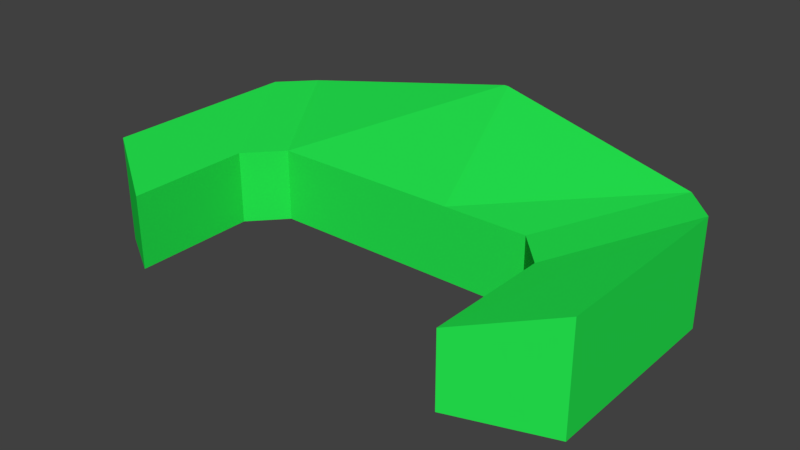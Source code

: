 # Source: Shield.blend  (saved by Blender 2.78.0; exported with 4.5.12 LTS)
import bpy
from mathutils import Matrix  # noqa: F401  (used for matrix-valued properties, if any)

bpy.ops.wm.read_factory_settings(use_empty=True)
scene = bpy.context.scene
scene.name = 'Scene'

# ---- collections
col_collection_1 = bpy.data.collections.new('Collection 1'); scene.collection.children.link(col_collection_1)

# ---- materials (node trees are filled in below, after node groups)
mat_material = bpy.data.materials.new('Material')
mat_material.alpha_threshold = 0.0
mat_material.diffuse_color = (0.01857, 0.8, 0.07888, 1.0)
mat_material.roughness = 0.5
mat_material.line_color = (0.0, 0.0, 0.0, 1.0)

# ---- material node trees

# ---- world
world_world = bpy.data.worlds.new('World'); scene.world = world_world
world_world.color = (0.05088, 0.05088, 0.05088)
world_world.use_sun_shadow = False
world_world.sun_shadow_jitter_overblur = 0.0
world_world.cycles.sampling_method = 'MANUAL'

# ---- meshes
me_cube_001 = bpy.data.meshes.new('Cube.001')
me_cube_001.from_pydata([(-1.367, -1.055, -1.0), (-1.367, -1.055, 1.0), (-2.804, 3.44, -2.421), (-2.804, 3.44, 2.421), (1.0, -1.055, -1.0), (1.0, -1.055, 1.0), (3.304, 2.452, -1.472), (3.304, 2.452, 1.472), (4.194, 1.548, 1.472), (4.194, 1.548, -1.472), (1.893, -1.989, -1.0), (1.893, -1.989, 1.0), (4.182, -3.952, 1.472), (4.182, -3.952, -1.472), (1.869, -5.36, -1.0), (1.869, -5.36, 1.0), (-4.367, -1.055, 1.0), (-4.367, -1.055, -1.0), (-2.93, 3.44, 2.421), (-2.93, 3.44, -2.421), (-6.734, -1.055, 1.0), (-6.734, -1.055, -1.0), (-9.038, 2.452, 1.472), (-9.038, 2.452, -1.472), (-9.928, 1.548, -1.472), (-9.928, 1.548, 1.472), (-7.627, -1.989, 1.0), (-7.627, -1.989, -1.0), (-9.916, -3.952, -1.472), (-9.916, -3.952, 1.472), (-7.603, -5.36, 1.0), (-7.603, -5.36, -1.0)], [], [(1, 3, 18, 16), (2, 3, 7, 6), (7, 5, 11, 8), (4, 5, 1, 0), (2, 6, 4, 0), (7, 3, 1, 5), (8, 11, 15, 12), (6, 7, 8, 9), (5, 4, 10, 11), (4, 6, 9, 10), (13, 12, 15, 14), (9, 8, 12, 13), (11, 10, 14, 15), (10, 9, 13, 14), (2, 0, 17, 19), (18, 19, 23, 22), (23, 21, 27, 24), (20, 21, 17, 16), (18, 22, 20, 16), (23, 19, 17, 21), (24, 27, 31, 28), (22, 23, 24, 25), (21, 20, 26, 27), (20, 22, 25, 26), (29, 28, 31, 30), (25, 24, 28, 29), (27, 26, 30, 31), (26, 25, 29, 30), (0, 1, 16, 17), (3, 2, 19, 18)])
me_cube_001.materials.append(mat_material)
me_cube_001.use_remesh_preserve_volume = False
me_cube_001.use_remesh_preserve_attributes = False
me_cube_001.use_mirror_vertex_groups = False
me_cube_001.update()

# ---- objects
ob_cube = bpy.data.objects.new('Cube', me_cube_001)

# ---- transforms, parenting, visibility, modifiers, constraints
ob_cube.location = (-1.867, -2.071, -1.301e-13)
ob_cube.scale = (0.1514, 0.1563, 0.1563)
ob_cube.lineart.crease_threshold = 0.0

# ---- collection membership
col_collection_1.objects.link(ob_cube)

# ---- scene / render settings (as saved in the file)
scene.frame_start = 1; scene.frame_end = 250; scene.frame_set(1)
scene.render.engine = 'CYCLES'
scene.render.resolution_percentage = 50
scene.render.dither_intensity = 0.0
scene.cycles.use_denoising = False
scene.cycles.samples = 128
scene.cycles.sampling_pattern = 'TABULATED_SOBOL'
scene.cycles.light_sampling_threshold = 0.0
scene.cycles.use_adaptive_sampling = False
scene.cycles.use_light_tree = False
scene.cycles.blur_glossy = 0.0
scene.cycles.sample_clamp_indirect = 0.0
scene.view_settings.view_transform = 'Standard'
bpy.context.view_layer.update()

# ---- added for rendering (the .blend has no active camera and no usable light): camera, sun
cam_auto = bpy.data.cameras.new('AutoCamera')
cam_auto.lens = 50.0
cam_auto.sensor_width = 36.0
cam_auto.clip_end = 1000.0
ob_auto_camera = bpy.data.objects.new('AutoCamera', cam_auto)
scene.collection.objects.link(ob_auto_camera)
ob_auto_camera.location = (0.153606, -5.16631, 1.96334)
ob_auto_camera.rotation_euler = (1.09748, -7.21219e-08, 0.694738)
scene.camera = ob_auto_camera
light_auto_sun = bpy.data.lights.new('AutoSun', 'SUN')
light_auto_sun.energy = 3.0
light_auto_sun.angle = 0.0523599
ob_auto_sun = bpy.data.objects.new('AutoSun', light_auto_sun)
scene.collection.objects.link(ob_auto_sun)
ob_auto_sun.rotation_euler = (0.872665, 0.174533, 0.523599)
bpy.context.view_layer.update()
